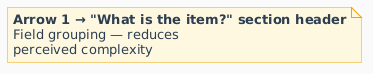

The diagram above was rendered by PlantUML. Its source (embedded in the PNG):
@startuml
skinparam defaultFontName Arial
skinparam backgroundColor #FAFAFA
skinparam note {
  BackgroundColor #FFF8E1
  BorderColor #F0A500
  FontColor #2C3E50
}
note as N1
  **Arrow 1 → "What is the item?" section header**
  Field grouping — reduces
  perceived complexity
end note
@enduml